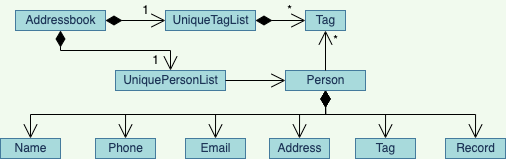

The diagram above was exported from draw.io. Its source (the exported page's mxGraphModel, read from the mxfile embedded in the PNG):
<mxGraphModel dx="639" dy="964" grid="1" gridSize="10" guides="1" tooltips="1" connect="1" arrows="1" fold="1" page="1" pageScale="1" pageWidth="827" pageHeight="1169" background="#F1FAEE" math="0" shadow="0">
  <root>
    <mxCell id="WIyWlLk6GJQsqaUBKTNV-0" />
    <mxCell id="WIyWlLk6GJQsqaUBKTNV-1" parent="WIyWlLk6GJQsqaUBKTNV-0" />
    <mxCell id="cABGJD-kQcyZl2FZ3UeN-0" value="Addressbook" style="html=1;rounded=0;sketch=0;fontColor=#1D3557;strokeColor=#457B9D;fillColor=#A8DADC;" parent="WIyWlLk6GJQsqaUBKTNV-1" vertex="1">
      <mxGeometry x="140" y="280" width="90" height="20" as="geometry" />
    </mxCell>
    <mxCell id="cABGJD-kQcyZl2FZ3UeN-1" value="UniqueTagList" style="html=1;rounded=0;sketch=0;fontColor=#1D3557;strokeColor=#457B9D;fillColor=#A8DADC;" parent="WIyWlLk6GJQsqaUBKTNV-1" vertex="1">
      <mxGeometry x="290" y="280" width="90" height="20" as="geometry" />
    </mxCell>
    <mxCell id="cABGJD-kQcyZl2FZ3UeN-2" value="Tag" style="html=1;rounded=0;sketch=0;fontColor=#1D3557;strokeColor=#457B9D;fillColor=#A8DADC;" parent="WIyWlLk6GJQsqaUBKTNV-1" vertex="1">
      <mxGeometry x="430" y="280" width="40" height="20" as="geometry" />
    </mxCell>
    <mxCell id="cABGJD-kQcyZl2FZ3UeN-3" value="UniquePersonList" style="html=1;rounded=0;sketch=0;fontColor=#1D3557;strokeColor=#457B9D;fillColor=#A8DADC;" parent="WIyWlLk6GJQsqaUBKTNV-1" vertex="1">
      <mxGeometry x="240" y="340" width="110" height="20" as="geometry" />
    </mxCell>
    <mxCell id="cABGJD-kQcyZl2FZ3UeN-4" value="Person" style="html=1;rounded=0;sketch=0;fontColor=#1D3557;strokeColor=#457B9D;fillColor=#A8DADC;" parent="WIyWlLk6GJQsqaUBKTNV-1" vertex="1">
      <mxGeometry x="410" y="340" width="80" height="20" as="geometry" />
    </mxCell>
    <mxCell id="cABGJD-kQcyZl2FZ3UeN-5" value="Name" style="html=1;rounded=0;sketch=0;fontColor=#1D3557;strokeColor=#457B9D;fillColor=#A8DADC;" parent="WIyWlLk6GJQsqaUBKTNV-1" vertex="1">
      <mxGeometry x="125" y="408" width="60" height="20" as="geometry" />
    </mxCell>
    <mxCell id="cABGJD-kQcyZl2FZ3UeN-6" value="Phone&lt;span style=&quot;color: rgba(0 , 0 , 0 , 0) ; font-family: monospace ; font-size: 0px&quot;&gt;%3CmxGraphModel%3E%3Croot%3E%3CmxCell%20id%3D%220%22%2F%3E%3CmxCell%20id%3D%221%22%20parent%3D%220%22%2F%3E%3CmxCell%20id%3D%222%22%20value%3D%22Name%22%20style%3D%22html%3D1%3Brounded%3D0%3Bsketch%3D0%3BfontColor%3D%231D3557%3BstrokeColor%3D%23457B9D%3BfillColor%3D%23A8DADC%3B%22%20vertex%3D%221%22%20parent%3D%221%22%3E%3CmxGeometry%20x%3D%22155%22%20y%3D%22390%22%20width%3D%2260%22%20height%3D%2220%22%20as%3D%22geometry%22%2F%3E%3C%2FmxCell%3E%3C%2Froot%3E%3C%2FmxGraphModel%3E&lt;/span&gt;" style="html=1;rounded=0;sketch=0;fontColor=#1D3557;strokeColor=#457B9D;fillColor=#A8DADC;" parent="WIyWlLk6GJQsqaUBKTNV-1" vertex="1">
      <mxGeometry x="220" y="408" width="60" height="20" as="geometry" />
    </mxCell>
    <mxCell id="cABGJD-kQcyZl2FZ3UeN-7" value="Email" style="html=1;rounded=0;sketch=0;fontColor=#1D3557;strokeColor=#457B9D;fillColor=#A8DADC;" parent="WIyWlLk6GJQsqaUBKTNV-1" vertex="1">
      <mxGeometry x="310" y="408" width="60" height="20" as="geometry" />
    </mxCell>
    <mxCell id="a_A3MiXsJudJxdsLzrxt-0" value="Address" style="html=1;rounded=0;sketch=0;fontColor=#1D3557;strokeColor=#457B9D;fillColor=#A8DADC;" vertex="1" parent="WIyWlLk6GJQsqaUBKTNV-1">
      <mxGeometry x="394" y="408" width="60" height="20" as="geometry" />
    </mxCell>
    <mxCell id="a_A3MiXsJudJxdsLzrxt-1" value="Tag" style="html=1;rounded=0;sketch=0;fontColor=#1D3557;strokeColor=#457B9D;fillColor=#A8DADC;" vertex="1" parent="WIyWlLk6GJQsqaUBKTNV-1">
      <mxGeometry x="480" y="408" width="60" height="20" as="geometry" />
    </mxCell>
    <mxCell id="a_A3MiXsJudJxdsLzrxt-2" value="Record" style="html=1;rounded=0;sketch=0;fontColor=#1D3557;strokeColor=#457B9D;fillColor=#A8DADC;" vertex="1" parent="WIyWlLk6GJQsqaUBKTNV-1">
      <mxGeometry x="570" y="408" width="60" height="20" as="geometry" />
    </mxCell>
    <mxCell id="a_A3MiXsJudJxdsLzrxt-3" value="" style="endArrow=open;html=1;endSize=12;startArrow=diamondThin;startSize=14;startFill=1;edgeStyle=orthogonalEdgeStyle;align=left;verticalAlign=bottom;rounded=0;exitX=1;exitY=0.5;exitDx=0;exitDy=0;" edge="1" parent="WIyWlLk6GJQsqaUBKTNV-1" source="cABGJD-kQcyZl2FZ3UeN-0">
      <mxGeometry x="-1" y="3" relative="1" as="geometry">
        <mxPoint x="220" y="380" as="sourcePoint" />
        <mxPoint x="290" y="290" as="targetPoint" />
      </mxGeometry>
    </mxCell>
    <mxCell id="a_A3MiXsJudJxdsLzrxt-4" value="1" style="text;html=1;align=center;verticalAlign=middle;resizable=0;points=[];autosize=1;strokeColor=none;fillColor=none;" vertex="1" parent="WIyWlLk6GJQsqaUBKTNV-1">
      <mxGeometry x="260" y="270" width="20" height="20" as="geometry" />
    </mxCell>
    <mxCell id="a_A3MiXsJudJxdsLzrxt-5" value="" style="endArrow=open;html=1;endSize=12;startArrow=diamondThin;startSize=14;startFill=1;edgeStyle=orthogonalEdgeStyle;align=left;verticalAlign=bottom;rounded=0;exitX=1;exitY=0.5;exitDx=0;exitDy=0;entryX=0;entryY=0.5;entryDx=0;entryDy=0;" edge="1" parent="WIyWlLk6GJQsqaUBKTNV-1" source="cABGJD-kQcyZl2FZ3UeN-1" target="cABGJD-kQcyZl2FZ3UeN-2">
      <mxGeometry x="-1" y="3" relative="1" as="geometry">
        <mxPoint x="240" y="300" as="sourcePoint" />
        <mxPoint x="300" y="360" as="targetPoint" />
      </mxGeometry>
    </mxCell>
    <mxCell id="a_A3MiXsJudJxdsLzrxt-7" value="*" style="text;html=1;align=center;verticalAlign=middle;resizable=0;points=[];autosize=1;strokeColor=none;fillColor=none;" vertex="1" parent="WIyWlLk6GJQsqaUBKTNV-1">
      <mxGeometry x="404" y="270" width="20" height="20" as="geometry" />
    </mxCell>
    <mxCell id="a_A3MiXsJudJxdsLzrxt-8" value="" style="endArrow=open;endFill=1;endSize=12;html=1;rounded=0;entryX=0.5;entryY=1;entryDx=0;entryDy=0;exitX=0.5;exitY=0;exitDx=0;exitDy=0;" edge="1" parent="WIyWlLk6GJQsqaUBKTNV-1" source="cABGJD-kQcyZl2FZ3UeN-4" target="cABGJD-kQcyZl2FZ3UeN-2">
      <mxGeometry width="160" relative="1" as="geometry">
        <mxPoint x="310" y="380" as="sourcePoint" />
        <mxPoint x="470" y="380" as="targetPoint" />
      </mxGeometry>
    </mxCell>
    <mxCell id="a_A3MiXsJudJxdsLzrxt-9" value="*" style="text;html=1;align=center;verticalAlign=middle;resizable=0;points=[];autosize=1;strokeColor=none;fillColor=none;" vertex="1" parent="WIyWlLk6GJQsqaUBKTNV-1">
      <mxGeometry x="450" y="300" width="20" height="20" as="geometry" />
    </mxCell>
    <mxCell id="a_A3MiXsJudJxdsLzrxt-10" value="" style="endArrow=open;html=1;endSize=12;startArrow=diamondThin;startSize=14;startFill=1;edgeStyle=orthogonalEdgeStyle;align=left;verticalAlign=bottom;rounded=0;exitX=0.5;exitY=1;exitDx=0;exitDy=0;" edge="1" parent="WIyWlLk6GJQsqaUBKTNV-1" source="cABGJD-kQcyZl2FZ3UeN-0" target="cABGJD-kQcyZl2FZ3UeN-3">
      <mxGeometry x="-1" y="3" relative="1" as="geometry">
        <mxPoint x="240" y="300" as="sourcePoint" />
        <mxPoint x="300" y="300" as="targetPoint" />
      </mxGeometry>
    </mxCell>
    <mxCell id="a_A3MiXsJudJxdsLzrxt-11" value="1" style="text;html=1;align=center;verticalAlign=middle;resizable=0;points=[];autosize=1;strokeColor=none;fillColor=none;" vertex="1" parent="WIyWlLk6GJQsqaUBKTNV-1">
      <mxGeometry x="270" y="320" width="20" height="20" as="geometry" />
    </mxCell>
    <mxCell id="a_A3MiXsJudJxdsLzrxt-12" value="" style="endArrow=open;endFill=1;endSize=12;html=1;rounded=0;entryX=0;entryY=0.5;entryDx=0;entryDy=0;exitX=1;exitY=0.5;exitDx=0;exitDy=0;" edge="1" parent="WIyWlLk6GJQsqaUBKTNV-1" source="cABGJD-kQcyZl2FZ3UeN-3" target="cABGJD-kQcyZl2FZ3UeN-4">
      <mxGeometry width="160" relative="1" as="geometry">
        <mxPoint x="460" y="350" as="sourcePoint" />
        <mxPoint x="460" y="310" as="targetPoint" />
      </mxGeometry>
    </mxCell>
    <mxCell id="a_A3MiXsJudJxdsLzrxt-15" value="" style="endArrow=open;html=1;endSize=12;startArrow=diamondThin;startSize=14;startFill=1;edgeStyle=orthogonalEdgeStyle;align=left;verticalAlign=bottom;rounded=0;exitX=0.5;exitY=1;exitDx=0;exitDy=0;entryX=0.5;entryY=0;entryDx=0;entryDy=0;" edge="1" parent="WIyWlLk6GJQsqaUBKTNV-1" source="cABGJD-kQcyZl2FZ3UeN-4" target="cABGJD-kQcyZl2FZ3UeN-5">
      <mxGeometry x="-1" y="3" relative="1" as="geometry">
        <mxPoint x="195" y="310" as="sourcePoint" />
        <mxPoint x="305.0344827586207" y="350" as="targetPoint" />
      </mxGeometry>
    </mxCell>
    <mxCell id="a_A3MiXsJudJxdsLzrxt-16" value="" style="endArrow=open;html=1;endSize=12;startArrow=diamondThin;startSize=14;startFill=1;edgeStyle=orthogonalEdgeStyle;align=left;verticalAlign=bottom;rounded=0;exitX=0.5;exitY=1;exitDx=0;exitDy=0;entryX=0.5;entryY=0;entryDx=0;entryDy=0;" edge="1" parent="WIyWlLk6GJQsqaUBKTNV-1" source="cABGJD-kQcyZl2FZ3UeN-4" target="cABGJD-kQcyZl2FZ3UeN-6">
      <mxGeometry x="-1" y="3" relative="1" as="geometry">
        <mxPoint x="460" y="370" as="sourcePoint" />
        <mxPoint x="165" y="418" as="targetPoint" />
      </mxGeometry>
    </mxCell>
    <mxCell id="a_A3MiXsJudJxdsLzrxt-17" value="" style="endArrow=open;html=1;endSize=12;startArrow=diamondThin;startSize=14;startFill=1;edgeStyle=orthogonalEdgeStyle;align=left;verticalAlign=bottom;rounded=0;exitX=0.5;exitY=1;exitDx=0;exitDy=0;entryX=0.5;entryY=0;entryDx=0;entryDy=0;" edge="1" parent="WIyWlLk6GJQsqaUBKTNV-1" source="cABGJD-kQcyZl2FZ3UeN-4" target="cABGJD-kQcyZl2FZ3UeN-7">
      <mxGeometry x="-1" y="3" relative="1" as="geometry">
        <mxPoint x="470" y="380" as="sourcePoint" />
        <mxPoint x="175" y="428" as="targetPoint" />
      </mxGeometry>
    </mxCell>
    <mxCell id="a_A3MiXsJudJxdsLzrxt-18" value="" style="endArrow=open;html=1;endSize=12;startArrow=diamondThin;startSize=14;startFill=1;edgeStyle=orthogonalEdgeStyle;align=left;verticalAlign=bottom;rounded=0;exitX=0.5;exitY=1;exitDx=0;exitDy=0;entryX=0.5;entryY=0;entryDx=0;entryDy=0;" edge="1" parent="WIyWlLk6GJQsqaUBKTNV-1" source="cABGJD-kQcyZl2FZ3UeN-4" target="a_A3MiXsJudJxdsLzrxt-0">
      <mxGeometry x="-1" y="3" relative="1" as="geometry">
        <mxPoint x="460" y="370" as="sourcePoint" />
        <mxPoint x="350" y="418" as="targetPoint" />
      </mxGeometry>
    </mxCell>
    <mxCell id="a_A3MiXsJudJxdsLzrxt-19" value="" style="endArrow=open;html=1;endSize=12;startArrow=diamondThin;startSize=14;startFill=1;edgeStyle=orthogonalEdgeStyle;align=left;verticalAlign=bottom;rounded=0;exitX=0.5;exitY=1;exitDx=0;exitDy=0;entryX=0.5;entryY=0;entryDx=0;entryDy=0;" edge="1" parent="WIyWlLk6GJQsqaUBKTNV-1" source="cABGJD-kQcyZl2FZ3UeN-4" target="a_A3MiXsJudJxdsLzrxt-1">
      <mxGeometry x="-1" y="3" relative="1" as="geometry">
        <mxPoint x="460" y="370" as="sourcePoint" />
        <mxPoint x="434" y="418" as="targetPoint" />
      </mxGeometry>
    </mxCell>
    <mxCell id="a_A3MiXsJudJxdsLzrxt-20" value="" style="endArrow=open;html=1;endSize=12;startArrow=diamondThin;startSize=14;startFill=1;edgeStyle=orthogonalEdgeStyle;align=left;verticalAlign=bottom;rounded=0;exitX=0.5;exitY=1;exitDx=0;exitDy=0;entryX=0.5;entryY=0;entryDx=0;entryDy=0;" edge="1" parent="WIyWlLk6GJQsqaUBKTNV-1" source="cABGJD-kQcyZl2FZ3UeN-4" target="a_A3MiXsJudJxdsLzrxt-2">
      <mxGeometry x="-1" y="3" relative="1" as="geometry">
        <mxPoint x="460" y="370" as="sourcePoint" />
        <mxPoint x="520" y="418" as="targetPoint" />
      </mxGeometry>
    </mxCell>
  </root>
</mxGraphModel>